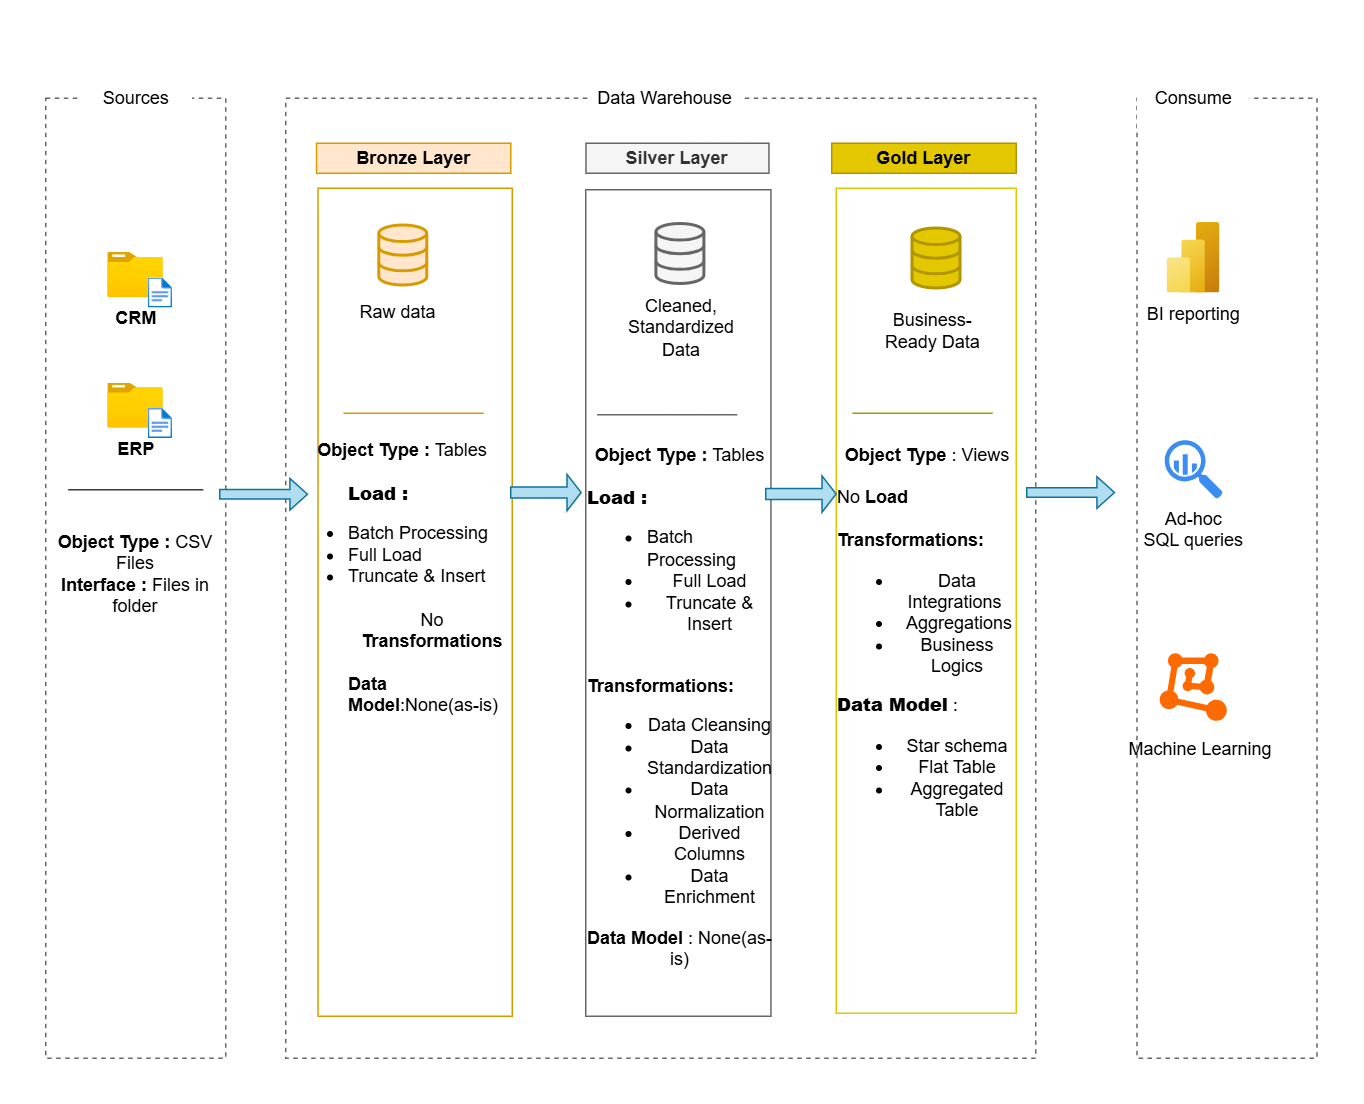

The diagram above was exported from draw.io. Its source (the exported page's mxGraphModel, read from the mxfile embedded in the PNG):
<mxGraphModel dx="273" dy="652" grid="1" gridSize="10" guides="1" tooltips="1" connect="1" arrows="1" fold="1" page="1" pageScale="1" pageWidth="850" pageHeight="1100" math="0" shadow="0">
  <root>
    <mxCell id="0" />
    <mxCell id="1" parent="0" />
    <mxCell id="YzKO4B9OtnDqLEa_jqfO-1" parent="1" style="rounded=0;whiteSpace=wrap;html=1;dashed=1;strokeColor=#666666;fillColor=none;" value="" vertex="1">
      <mxGeometry height="640" width="120" x="10" y="110" as="geometry" />
    </mxCell>
    <mxCell id="YzKO4B9OtnDqLEa_jqfO-2" parent="1" style="rounded=0;whiteSpace=wrap;html=1;strokeColor=none;" value="Sources" vertex="1">
      <mxGeometry height="70" width="75" x="32.5" y="75" as="geometry" />
    </mxCell>
    <mxCell id="YzKO4B9OtnDqLEa_jqfO-3" parent="1" style="rounded=0;whiteSpace=wrap;html=1;dashed=1;strokeColor=#666666;fillColor=none;" value="" vertex="1">
      <mxGeometry height="640" width="500" x="170" y="110" as="geometry" />
    </mxCell>
    <mxCell id="YzKO4B9OtnDqLEa_jqfO-4" parent="1" style="rounded=0;whiteSpace=wrap;html=1;strokeColor=none;" value="Data Warehouse" vertex="1">
      <mxGeometry height="40" width="100" x="373.14" y="90" as="geometry" />
    </mxCell>
    <mxCell id="YzKO4B9OtnDqLEa_jqfO-5" parent="1" style="rounded=0;whiteSpace=wrap;html=1;dashed=1;strokeColor=#666666;fillColor=none;" value="" vertex="1">
      <mxGeometry height="640" width="120" x="737.5" y="110" as="geometry" />
    </mxCell>
    <mxCell id="YzKO4B9OtnDqLEa_jqfO-6" parent="1" style="rounded=0;whiteSpace=wrap;html=1;strokeColor=none;" value="Consume" vertex="1">
      <mxGeometry height="40" width="75" x="737.5" y="90" as="geometry" />
    </mxCell>
    <mxCell id="YzKO4B9OtnDqLEa_jqfO-7" parent="1" style="rounded=0;whiteSpace=wrap;html=1;strokeColor=#d79b00;fillColor=#ffe6cc;fontStyle=1" value="Bronze Layer" vertex="1">
      <mxGeometry height="20" width="129.48" x="190.52" y="140" as="geometry" />
    </mxCell>
    <mxCell id="YzKO4B9OtnDqLEa_jqfO-9" parent="1" style="rounded=0;whiteSpace=wrap;html=1;strokeColor=#d79b00;fillColor=none;" value="" vertex="1">
      <mxGeometry height="552" width="129.48" x="191.52" y="170" as="geometry" />
    </mxCell>
    <mxCell id="YzKO4B9OtnDqLEa_jqfO-11" parent="1" style="rounded=0;whiteSpace=wrap;html=1;strokeColor=#666666;fillColor=#f5f5f5;fontColor=#333333;fontStyle=1" value="Silver Layer" vertex="1">
      <mxGeometry height="20" width="122" x="370.14" y="140" as="geometry" />
    </mxCell>
    <mxCell id="YzKO4B9OtnDqLEa_jqfO-12" parent="1" style="rounded=0;whiteSpace=wrap;html=1;strokeColor=#666666;fillColor=none;fontColor=#333333;" value="" vertex="1">
      <mxGeometry height="551" width="123.46" x="370" y="171" as="geometry" />
    </mxCell>
    <mxCell id="YzKO4B9OtnDqLEa_jqfO-14" parent="1" style="rounded=0;whiteSpace=wrap;html=1;strokeColor=#B09500;fillColor=#e3c800;fontStyle=1;fontColor=#000000;" value="Gold Layer" vertex="1">
      <mxGeometry height="20" width="123" x="534" y="140" as="geometry" />
    </mxCell>
    <mxCell id="YzKO4B9OtnDqLEa_jqfO-15" parent="1" style="rounded=0;whiteSpace=wrap;html=1;strokeColor=#E3C800;fillColor=none;fontColor=#000000;" value="" vertex="1">
      <mxGeometry height="550" width="120" x="537" y="170" as="geometry" />
    </mxCell>
    <mxCell id="YzKO4B9OtnDqLEa_jqfO-17" parent="1" style="image;aspect=fixed;html=1;points=[];align=center;fontSize=12;image=img/lib/azure2/general/Folder_Blank.svg;" value="&lt;b&gt;CRM&lt;/b&gt;" vertex="1">
      <mxGeometry height="30" width="36.96" x="51.52" y="213" as="geometry" />
    </mxCell>
    <mxCell id="YzKO4B9OtnDqLEa_jqfO-18" parent="1" style="image;aspect=fixed;html=1;points=[];align=center;fontSize=12;image=img/lib/azure2/general/File.svg;" value="" vertex="1">
      <mxGeometry height="20" width="16.23" x="78.47999999999999" y="230" as="geometry" />
    </mxCell>
    <mxCell id="YzKO4B9OtnDqLEa_jqfO-19" parent="1" style="image;aspect=fixed;html=1;points=[];align=center;fontSize=12;image=img/lib/azure2/general/Folder_Blank.svg;" value="&lt;b&gt;ERP&lt;/b&gt;" vertex="1">
      <mxGeometry height="30" width="36.96" x="51.52" y="300" as="geometry" />
    </mxCell>
    <mxCell id="YzKO4B9OtnDqLEa_jqfO-20" parent="1" style="image;aspect=fixed;html=1;points=[];align=center;fontSize=12;image=img/lib/azure2/general/File.svg;" value="" vertex="1">
      <mxGeometry height="20" width="16.23" x="78.47999999999999" y="317" as="geometry" />
    </mxCell>
    <mxCell id="YzKO4B9OtnDqLEa_jqfO-26" edge="1" parent="1" style="endArrow=none;html=1;rounded=0;fillColor=#eeeeee;strokeColor=#36393d;" value="">
      <mxGeometry height="50" relative="1" width="50" as="geometry">
        <mxPoint x="25.000000000000007" y="371" as="sourcePoint" />
        <mxPoint x="115" y="371" as="targetPoint" />
      </mxGeometry>
    </mxCell>
    <mxCell id="YzKO4B9OtnDqLEa_jqfO-27" parent="1" style="text;html=1;whiteSpace=wrap;strokeColor=none;fillColor=none;align=center;verticalAlign=middle;rounded=0;" value="&lt;b&gt;Object Type :&lt;/b&gt; CSV Files&lt;br&gt;&lt;b&gt;Interface :&lt;/b&gt; Files in folder" vertex="1">
      <mxGeometry height="70" width="120" x="9.999999999999993" y="392" as="geometry" />
    </mxCell>
    <mxCell id="YzKO4B9OtnDqLEa_jqfO-30" parent="1" style="html=1;verticalLabelPosition=bottom;align=center;labelBackgroundColor=#ffffff;verticalAlign=top;strokeWidth=2;strokeColor=#d79b00;shadow=0;dashed=0;shape=mxgraph.ios7.icons.data;fillColor=#ffe6cc;" value="" vertex="1">
      <mxGeometry height="40" width="32" x="232.52" y="195" as="geometry" />
    </mxCell>
    <mxCell id="YzKO4B9OtnDqLEa_jqfO-31" parent="1" style="html=1;verticalLabelPosition=bottom;align=center;labelBackgroundColor=#ffffff;verticalAlign=top;strokeWidth=2;strokeColor=#B09500;shadow=0;dashed=0;shape=mxgraph.ios7.icons.data;fillColor=#e3c800;fontColor=#000000;" value="" vertex="1">
      <mxGeometry height="40" width="32" x="588" y="197" as="geometry" />
    </mxCell>
    <mxCell id="YzKO4B9OtnDqLEa_jqfO-32" parent="1" style="html=1;verticalLabelPosition=bottom;align=center;labelBackgroundColor=#ffffff;verticalAlign=top;strokeWidth=2;strokeColor=#666666;shadow=0;dashed=0;shape=mxgraph.ios7.icons.data;fillColor=#f5f5f5;fontColor=#333333;" value="" vertex="1">
      <mxGeometry height="40" width="32" x="417.26" y="194" as="geometry" />
    </mxCell>
    <mxCell id="YzKO4B9OtnDqLEa_jqfO-33" parent="1" style="shape=singleArrow;whiteSpace=wrap;html=1;fillColor=#b1ddf0;strokeColor=#10739e;" value="" vertex="1">
      <mxGeometry height="21" width="58.48" x="126" y="363.5" as="geometry" />
    </mxCell>
    <mxCell id="YzKO4B9OtnDqLEa_jqfO-36" parent="1" style="shape=singleArrow;whiteSpace=wrap;html=1;fillColor=#b1ddf0;strokeColor=#10739e;" value="" vertex="1">
      <mxGeometry height="24.25" width="46.9" x="320" y="360.75" as="geometry" />
    </mxCell>
    <mxCell id="YzKO4B9OtnDqLEa_jqfO-39" parent="1" style="text;html=1;whiteSpace=wrap;strokeColor=none;fillColor=none;align=center;verticalAlign=middle;rounded=0;" value="Raw data" vertex="1">
      <mxGeometry height="10" width="60" x="214.76000000000002" y="248" as="geometry" />
    </mxCell>
    <mxCell id="YzKO4B9OtnDqLEa_jqfO-41" parent="1" style="text;html=1;whiteSpace=wrap;strokeColor=none;fillColor=none;align=center;verticalAlign=middle;rounded=0;" value="Cleaned,&lt;br&gt;Standardized Data" vertex="1">
      <mxGeometry height="10" width="60" x="404" y="258" as="geometry" />
    </mxCell>
    <mxCell id="YzKO4B9OtnDqLEa_jqfO-47" edge="1" parent="1" style="endArrow=none;html=1;rounded=0;fillColor=#ffe6cc;strokeColor=#d79b00;" value="">
      <mxGeometry height="50" relative="1" width="50" as="geometry">
        <mxPoint x="208.52" y="320" as="sourcePoint" />
        <mxPoint x="302" y="320" as="targetPoint" />
      </mxGeometry>
    </mxCell>
    <mxCell id="YzKO4B9OtnDqLEa_jqfO-50" parent="1" style="text;html=1;whiteSpace=wrap;strokeColor=none;fillColor=none;align=center;verticalAlign=middle;rounded=0;" value="Business-Ready Data" vertex="1">
      <mxGeometry height="9" width="73" x="564.5" y="260" as="geometry" />
    </mxCell>
    <mxCell id="YzKO4B9OtnDqLEa_jqfO-51" edge="1" parent="1" style="endArrow=none;html=1;rounded=0;fillColor=#f5f5f5;strokeColor=#666666;" value="">
      <mxGeometry height="50" relative="1" width="50" as="geometry">
        <mxPoint x="377.52" y="321" as="sourcePoint" />
        <mxPoint x="471" y="321" as="targetPoint" />
      </mxGeometry>
    </mxCell>
    <mxCell id="YzKO4B9OtnDqLEa_jqfO-52" edge="1" parent="1" style="endArrow=none;html=1;rounded=0;fillColor=#e3c800;strokeColor=#B09500;" value="">
      <mxGeometry height="50" relative="1" width="50" as="geometry">
        <mxPoint x="547.76" y="320" as="sourcePoint" />
        <mxPoint x="641.24" y="320" as="targetPoint" />
      </mxGeometry>
    </mxCell>
    <mxCell id="YzKO4B9OtnDqLEa_jqfO-53" parent="1" style="text;html=1;whiteSpace=wrap;strokeColor=none;fillColor=none;align=center;verticalAlign=middle;rounded=0;" value="&lt;b&gt;Object Type :&lt;/b&gt;&amp;nbsp;Tables&lt;div&gt;&lt;b&gt;&lt;br&gt;&lt;/b&gt;&lt;/div&gt;&lt;blockquote style=&quot;margin: 0 0 0 40px; border: none; padding: 0px;&quot;&gt;&lt;div&gt;&lt;b&gt;&lt;div style=&quot;text-align: left;&quot;&gt;&lt;b style=&quot;background-color: transparent; color: light-dark(rgb(0, 0, 0), rgb(255, 255, 255));&quot;&gt;Load : &lt;/b&gt;&lt;span style=&quot;background-color: transparent; color: light-dark(rgb(0, 0, 0), rgb(255, 255, 255));&quot;&gt;&amp;nbsp;&lt;/span&gt;&lt;/div&gt;&lt;/b&gt;&lt;/div&gt;&lt;/blockquote&gt;&lt;div&gt;&lt;span style=&quot;background-color: transparent; color: light-dark(rgb(0, 0, 0), rgb(255, 255, 255));&quot;&gt;&lt;ul style=&quot;&quot;&gt;&lt;li style=&quot;text-align: justify;&quot;&gt;&lt;span style=&quot;background-color: transparent; color: light-dark(rgb(0, 0, 0), rgb(255, 255, 255));&quot;&gt;Batch Processing&lt;/span&gt;&lt;/li&gt;&lt;li style=&quot;text-align: justify;&quot;&gt;&lt;span style=&quot;background-color: transparent; color: light-dark(rgb(0, 0, 0), rgb(255, 255, 255));&quot;&gt;Full Load&lt;/span&gt;&lt;/li&gt;&lt;li style=&quot;&quot;&gt;&lt;div style=&quot;text-align: justify;&quot;&gt;&lt;span style=&quot;background-color: transparent; color: light-dark(rgb(0, 0, 0), rgb(255, 255, 255));&quot;&gt;Truncate &amp;amp; Insert&lt;/span&gt;&lt;/div&gt;&lt;br&gt;No &lt;b&gt;Transformations&lt;/b&gt;&lt;br&gt;&lt;br&gt;&lt;div style=&quot;text-align: left;&quot;&gt;&lt;b style=&quot;font-weight: bold; background-color: transparent; color: light-dark(rgb(0, 0, 0), rgb(255, 255, 255));&quot;&gt;Data Model&lt;/b&gt;&lt;span style=&quot;background-color: transparent; color: light-dark(rgb(0, 0, 0), rgb(255, 255, 255));&quot;&gt;:&lt;/span&gt;&lt;span style=&quot;font-weight: normal; background-color: transparent; color: light-dark(rgb(0, 0, 0), rgb(255, 255, 255));&quot;&gt;None(as-is)&lt;/span&gt;&lt;/div&gt;&lt;/li&gt;&lt;/ul&gt;&lt;/span&gt;&lt;b&gt;&lt;br&gt;&lt;/b&gt;&lt;/div&gt;" vertex="1">
      <mxGeometry height="165" width="154.48" x="171.28" y="360" as="geometry" />
    </mxCell>
    <mxCell id="YzKO4B9OtnDqLEa_jqfO-58" parent="1" style="text;html=1;whiteSpace=wrap;strokeColor=none;fillColor=none;align=center;verticalAlign=middle;rounded=0;" value="&lt;b&gt;Object Type :&lt;/b&gt;&amp;nbsp;Tables&lt;div&gt;&lt;b&gt;&lt;br&gt;&lt;div style=&quot;text-align: justify;&quot;&gt;&lt;b style=&quot;background-color: transparent; color: light-dark(rgb(0, 0, 0), rgb(255, 255, 255));&quot;&gt;Load : &lt;/b&gt;&lt;span style=&quot;background-color: transparent; color: light-dark(rgb(0, 0, 0), rgb(255, 255, 255));&quot;&gt;&amp;nbsp;&lt;/span&gt;&lt;/div&gt;&lt;/b&gt;&lt;span style=&quot;background-color: transparent; color: light-dark(rgb(0, 0, 0), rgb(255, 255, 255));&quot;&gt;&lt;ul style=&quot;&quot;&gt;&lt;li style=&quot;text-align: left;&quot;&gt;&lt;span style=&quot;background-color: transparent; color: light-dark(rgb(0, 0, 0), rgb(255, 255, 255));&quot;&gt;Batch Processing&lt;/span&gt;&lt;/li&gt;&lt;li style=&quot;&quot;&gt;&lt;span style=&quot;background-color: transparent; color: light-dark(rgb(0, 0, 0), rgb(255, 255, 255));&quot;&gt;Full Load&lt;/span&gt;&lt;/li&gt;&lt;li&gt;&lt;span style=&quot;background-color: transparent; color: light-dark(rgb(0, 0, 0), rgb(255, 255, 255));&quot;&gt;Truncate &amp;amp; Insert&lt;/span&gt;&lt;/li&gt;&lt;/ul&gt;&lt;/span&gt;&lt;span style=&quot;background-color: transparent; color: light-dark(rgb(0, 0, 0), rgb(255, 255, 255));&quot;&gt;&lt;br&gt;&lt;div style=&quot;text-align: left;&quot;&gt;&lt;b style=&quot;background-color: transparent; color: light-dark(rgb(0, 0, 0), rgb(255, 255, 255));&quot;&gt;Transformations:&lt;/b&gt;&lt;/div&gt;&lt;ul style=&quot;&quot;&gt;&lt;li style=&quot;&quot;&gt;&lt;span style=&quot;background-color: transparent; color: light-dark(rgb(0, 0, 0), rgb(255, 255, 255));&quot;&gt;Data Cleansing&lt;/span&gt;&lt;/li&gt;&lt;li style=&quot;&quot;&gt;&lt;span style=&quot;background-color: transparent; color: light-dark(rgb(0, 0, 0), rgb(255, 255, 255));&quot;&gt;Data Standardization&lt;/span&gt;&lt;/li&gt;&lt;li style=&quot;&quot;&gt;&lt;span style=&quot;background-color: transparent; color: light-dark(rgb(0, 0, 0), rgb(255, 255, 255));&quot;&gt;Data Normalization&lt;/span&gt;&lt;/li&gt;&lt;li style=&quot;&quot;&gt;&lt;span style=&quot;background-color: transparent; color: light-dark(rgb(0, 0, 0), rgb(255, 255, 255));&quot;&gt;Derived Columns&lt;/span&gt;&lt;/li&gt;&lt;li style=&quot;&quot;&gt;&lt;span style=&quot;background-color: transparent; color: light-dark(rgb(0, 0, 0), rgb(255, 255, 255));&quot;&gt;Data Enrichment&lt;/span&gt;&lt;/li&gt;&lt;/ul&gt;&lt;/span&gt;&lt;b style=&quot;background-color: transparent; color: light-dark(rgb(0, 0, 0), rgb(255, 255, 255));&quot;&gt;Data Model&lt;/b&gt;&lt;span style=&quot;background-color: transparent; color: light-dark(rgb(0, 0, 0), rgb(255, 255, 255));&quot;&gt; : None(as-is)&lt;/span&gt;&lt;span style=&quot;background-color: transparent; color: light-dark(rgb(0, 0, 0), rgb(255, 255, 255));&quot;&gt;&lt;br&gt;&lt;/span&gt;&lt;b&gt;&lt;br&gt;&lt;/b&gt;&lt;/div&gt;" vertex="1">
      <mxGeometry height="190" width="122.24" x="372.14" y="428" as="geometry" />
    </mxCell>
    <mxCell id="YzKO4B9OtnDqLEa_jqfO-63" parent="1" style="text;html=1;whiteSpace=wrap;strokeColor=none;fillColor=none;align=center;verticalAlign=middle;rounded=0;" value="&lt;b&gt;Object Type&lt;/b&gt; :&amp;nbsp;Views&lt;div&gt;&lt;br&gt;&lt;div style=&quot;text-align: justify;&quot;&gt;&lt;span style=&quot;background-color: transparent; color: light-dark(rgb(0, 0, 0), rgb(255, 255, 255));&quot;&gt;No &lt;b&gt;Load&amp;nbsp;&lt;/b&gt;&lt;/span&gt;&lt;/div&gt;&lt;span style=&quot;background-color: transparent; color: light-dark(rgb(0, 0, 0), rgb(255, 255, 255));&quot;&gt;&lt;br&gt;&lt;div style=&quot;text-align: left;&quot;&gt;&lt;b style=&quot;background-color: transparent; color: light-dark(rgb(0, 0, 0), rgb(255, 255, 255));&quot;&gt;Transformations:&lt;/b&gt;&lt;/div&gt;&lt;ul style=&quot;&quot;&gt;&lt;li style=&quot;&quot;&gt;&lt;span style=&quot;background-color: transparent; color: light-dark(rgb(0, 0, 0), rgb(255, 255, 255));&quot;&gt;Data Integrations&lt;/span&gt;&amp;nbsp;&lt;/li&gt;&lt;li style=&quot;&quot;&gt;&lt;span style=&quot;background-color: transparent; color: light-dark(rgb(0, 0, 0), rgb(255, 255, 255));&quot;&gt;&amp;nbsp;Aggregations&lt;/span&gt;&lt;/li&gt;&lt;li style=&quot;&quot;&gt;Business Logics&lt;/li&gt;&lt;/ul&gt;&lt;/span&gt;&lt;b style=&quot;background-color: transparent; color: light-dark(rgb(0, 0, 0), rgb(255, 255, 255));&quot;&gt;&lt;div style=&quot;text-align: left;&quot;&gt;&lt;b style=&quot;background-color: transparent; color: light-dark(rgb(0, 0, 0), rgb(255, 255, 255));&quot;&gt;Data Model&lt;/b&gt;&lt;span style=&quot;background-color: transparent; color: light-dark(rgb(0, 0, 0), rgb(255, 255, 255)); font-weight: normal;&quot;&gt; :&amp;nbsp;&lt;/span&gt;&lt;/div&gt;&lt;/b&gt;&lt;span style=&quot;background-color: transparent; color: light-dark(rgb(0, 0, 0), rgb(255, 255, 255));&quot;&gt;&lt;ul&gt;&lt;li&gt;Star schema&lt;/li&gt;&lt;li&gt;Flat Table&lt;/li&gt;&lt;li&gt;Aggregated Table&lt;/li&gt;&lt;/ul&gt;&lt;/span&gt;&lt;/div&gt;" vertex="1">
      <mxGeometry height="190" width="122.24" x="536.88" y="377" as="geometry" />
    </mxCell>
    <mxCell id="YzKO4B9OtnDqLEa_jqfO-65" parent="1" style="shape=singleArrow;whiteSpace=wrap;html=1;fillColor=#b1ddf0;strokeColor=#10739e;" value="" vertex="1">
      <mxGeometry height="24.25" width="46.9" x="490" y="361.75" as="geometry" />
    </mxCell>
    <mxCell id="YzKO4B9OtnDqLEa_jqfO-66" parent="1" style="shape=singleArrow;whiteSpace=wrap;html=1;fillColor=#b1ddf0;strokeColor=#10739e;" value="" vertex="1">
      <mxGeometry height="21" width="58.48" x="664" y="362.37" as="geometry" />
    </mxCell>
    <mxCell id="YzKO4B9OtnDqLEa_jqfO-67" parent="1" style="image;aspect=fixed;html=1;points=[];align=center;fontSize=12;image=img/lib/azure2/analytics/Power_BI_Embedded.svg;" value="BI reporting" vertex="1">
      <mxGeometry height="47" width="35.25" x="757.7" y="193" as="geometry" />
    </mxCell>
    <mxCell id="YzKO4B9OtnDqLEa_jqfO-68" parent="1" style="points=[];aspect=fixed;html=1;align=center;shadow=0;dashed=0;fillColor=#FF6A00;strokeColor=none;shape=mxgraph.alibaba_cloud.machine_learning;" value="&lt;div&gt;&lt;br&gt;&lt;/div&gt;&lt;div&gt;&lt;br&gt;&lt;/div&gt;&lt;div&gt;&lt;br&gt;&lt;/div&gt;" vertex="1">
      <mxGeometry height="45" width="44.73" x="752.63" y="480" as="geometry" />
    </mxCell>
    <mxCell id="YzKO4B9OtnDqLEa_jqfO-69" parent="1" style="sketch=0;html=1;aspect=fixed;strokeColor=none;shadow=0;fillColor=#3B8DF1;verticalAlign=top;labelPosition=center;verticalLabelPosition=bottom;shape=mxgraph.gcp2.big_query" value="Ad-hoc&lt;br&gt;SQL queries" vertex="1">
      <mxGeometry height="39" width="38.61" x="756.02" y="338" as="geometry" />
    </mxCell>
    <mxCell id="YzKO4B9OtnDqLEa_jqfO-71" parent="1" style="text;html=1;whiteSpace=wrap;strokeColor=none;fillColor=none;align=center;verticalAlign=middle;rounded=0;" value="Machine Learning" vertex="1">
      <mxGeometry height="33" width="100" x="730" y="527" as="geometry" />
    </mxCell>
  </root>
</mxGraphModel>